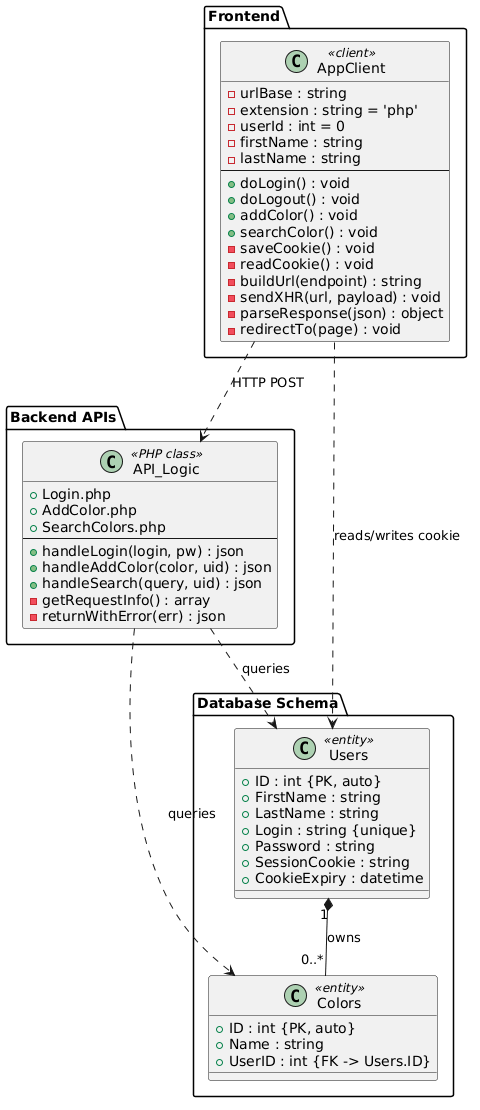

The diagram above was rendered by PlantUML. Its source (embedded in the PNG):
@startuml
package "Frontend" {
  class AppClient <<client>> {
    - urlBase : string
    - extension : string = 'php'
    - userId : int = 0
    - firstName : string
    - lastName : string
    --
    + doLogin() : void
    + doLogout() : void
    + addColor() : void
    + searchColor() : void
    - saveCookie() : void
    - readCookie() : void
    - buildUrl(endpoint) : string
    - sendXHR(url, payload) : void
    - parseResponse(json) : object
    - redirectTo(page) : void
  }
}

package "Backend APIs" {
  class API_Logic <<PHP class>> {
    + Login.php
    + AddColor.php
    + SearchColors.php
    --
    + handleLogin(login, pw) : json
    + handleAddColor(color, uid) : json
    + handleSearch(query, uid) : json
    - getRequestInfo() : array
    - returnWithError(err) : json
  }
}

package "Database Schema" {
  class Users <<entity>> {
    + ID : int {PK, auto}
    + FirstName : string
    + LastName : string
    + Login : string {unique}
    + Password : string
    + SessionCookie : string
    + CookieExpiry : datetime
  }

  class Colors <<entity>> {
    + ID : int {PK, auto}
    + Name : string
    + UserID : int {FK -> Users.ID}
  }
}

AppClient ..> API_Logic   : HTTP POST
AppClient ..> Users       : reads/writes cookie
API_Logic ..> Users       : queries
API_Logic ..> Colors      : queries
Users "1" *-- "0..*" Colors : owns
@enduml